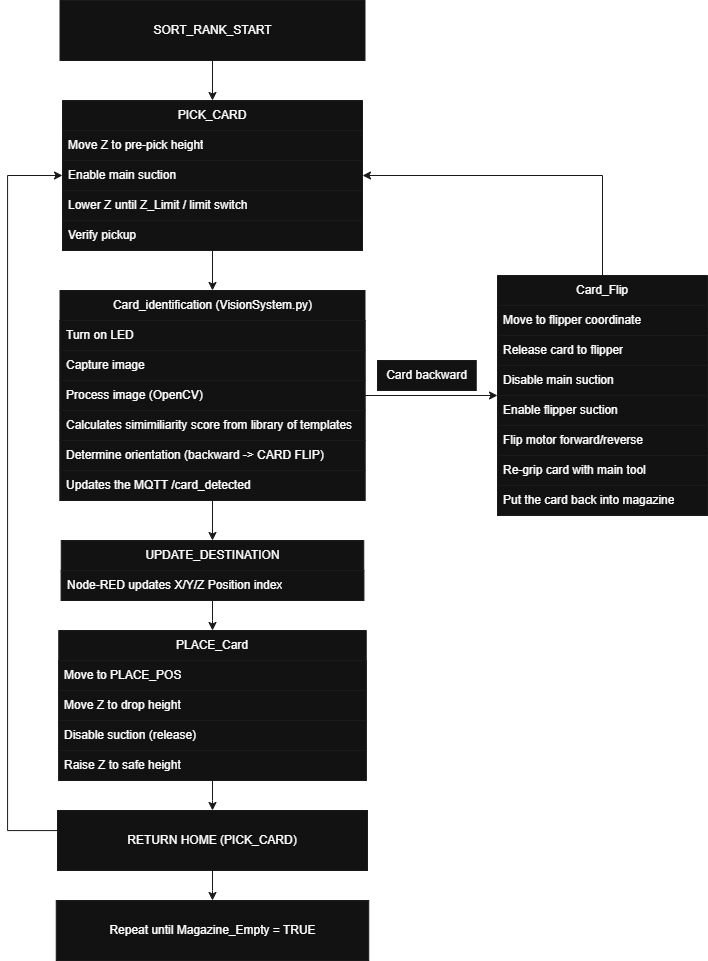

The diagram above was exported from draw.io. Its source (the exported page's mxGraphModel, read from the mxfile embedded in the PNG):
<mxGraphModel dx="1885" dy="999" grid="1" gridSize="10" guides="1" tooltips="1" connect="1" arrows="1" fold="1" page="1" pageScale="1" pageWidth="827" pageHeight="1169" math="0" shadow="0">
  <root>
    <mxCell id="WIyWlLk6GJQsqaUBKTNV-0" />
    <mxCell id="WIyWlLk6GJQsqaUBKTNV-1" parent="WIyWlLk6GJQsqaUBKTNV-0" />
    <mxCell id="7fq9YquVfzEih8VSK2At-62" edge="1" parent="WIyWlLk6GJQsqaUBKTNV-1" source="7fq9YquVfzEih8VSK2At-43" style="edgeStyle=orthogonalEdgeStyle;rounded=0;orthogonalLoop=1;jettySize=auto;html=1;strokeColor=light-dark(#000000,#1A1A1A);" target="7fq9YquVfzEih8VSK2At-56">
      <mxGeometry relative="1" as="geometry" />
    </mxCell>
    <mxCell id="7fq9YquVfzEih8VSK2At-43" parent="WIyWlLk6GJQsqaUBKTNV-1" style="swimlane;fontStyle=0;childLayout=stackLayout;horizontal=1;startSize=30;horizontalStack=0;resizeParent=1;resizeParentMax=0;resizeLast=0;collapsible=1;marginBottom=0;whiteSpace=wrap;html=1;strokeColor=light-dark(#000000,#1A1A1A);" value="PICK_CARD" vertex="1">
      <mxGeometry height="150" width="300" x="75" y="170" as="geometry" />
    </mxCell>
    <mxCell id="7fq9YquVfzEih8VSK2At-44" parent="7fq9YquVfzEih8VSK2At-43" style="text;strokeColor=light-dark(#000000,#1A1A1A);fillColor=default;align=left;verticalAlign=middle;spacingLeft=4;spacingRight=4;overflow=hidden;points=[[0,0.5],[1,0.5]];portConstraint=eastwest;rotatable=0;whiteSpace=wrap;html=1;" value=" Move Z to pre-pick height" vertex="1">
      <mxGeometry height="30" width="300" y="30" as="geometry" />
    </mxCell>
    <mxCell id="7fq9YquVfzEih8VSK2At-46" parent="7fq9YquVfzEih8VSK2At-43" style="text;strokeColor=light-dark(#000000,#1A1A1A);fillColor=default;align=left;verticalAlign=middle;spacingLeft=4;spacingRight=4;overflow=hidden;points=[[0,0.5],[1,0.5]];portConstraint=eastwest;rotatable=0;whiteSpace=wrap;html=1;" value="Enable main suction" vertex="1">
      <mxGeometry height="30" width="300" y="60" as="geometry" />
    </mxCell>
    <mxCell id="7fq9YquVfzEih8VSK2At-45" parent="7fq9YquVfzEih8VSK2At-43" style="text;strokeColor=light-dark(#000000,#1A1A1A);fillColor=default;align=left;verticalAlign=middle;spacingLeft=4;spacingRight=4;overflow=hidden;points=[[0,0.5],[1,0.5]];portConstraint=eastwest;rotatable=0;whiteSpace=wrap;html=1;" value="Lower Z until Z_Limit / limit switch&amp;nbsp;" vertex="1">
      <mxGeometry height="30" width="300" y="90" as="geometry" />
    </mxCell>
    <mxCell id="7fq9YquVfzEih8VSK2At-48" parent="7fq9YquVfzEih8VSK2At-43" style="text;strokeColor=light-dark(#000000,#1A1A1A);fillColor=default;align=left;verticalAlign=middle;spacingLeft=4;spacingRight=4;overflow=hidden;points=[[0,0.5],[1,0.5]];portConstraint=eastwest;rotatable=0;whiteSpace=wrap;html=1;" value="Verify pickup" vertex="1">
      <mxGeometry height="30" width="300" y="120" as="geometry" />
    </mxCell>
    <mxCell id="7fq9YquVfzEih8VSK2At-103" edge="1" parent="WIyWlLk6GJQsqaUBKTNV-1" source="7fq9YquVfzEih8VSK2At-49" style="edgeStyle=orthogonalEdgeStyle;rounded=0;orthogonalLoop=1;jettySize=auto;html=1;entryX=1;entryY=0.5;entryDx=0;entryDy=0;strokeColor=light-dark(#000000,#1A1A1A);" target="7fq9YquVfzEih8VSK2At-46">
      <mxGeometry relative="1" as="geometry" />
    </mxCell>
    <mxCell id="7fq9YquVfzEih8VSK2At-49" parent="WIyWlLk6GJQsqaUBKTNV-1" style="swimlane;fontStyle=0;childLayout=stackLayout;horizontal=1;startSize=30;horizontalStack=0;resizeParent=1;resizeParentMax=0;resizeLast=0;collapsible=1;marginBottom=0;whiteSpace=wrap;html=1;strokeColor=light-dark(#000000,#1A1A1A);" value="Card_Flip" vertex="1">
      <mxGeometry height="240" width="210" x="510" y="345" as="geometry" />
    </mxCell>
    <mxCell id="7fq9YquVfzEih8VSK2At-52" parent="7fq9YquVfzEih8VSK2At-49" style="text;strokeColor=light-dark(#000000,#1A1A1A);fillColor=default;align=left;verticalAlign=middle;spacingLeft=4;spacingRight=4;overflow=hidden;points=[[0,0.5],[1,0.5]];portConstraint=eastwest;rotatable=0;whiteSpace=wrap;html=1;" value="Move to flipper coordinate" vertex="1">
      <mxGeometry height="30" width="210" y="30" as="geometry" />
    </mxCell>
    <mxCell id="7fq9YquVfzEih8VSK2At-79" parent="7fq9YquVfzEih8VSK2At-49" style="text;strokeColor=light-dark(#000000,#1A1A1A);fillColor=default;align=left;verticalAlign=middle;spacingLeft=4;spacingRight=4;overflow=hidden;points=[[0,0.5],[1,0.5]];portConstraint=eastwest;rotatable=0;whiteSpace=wrap;html=1;" value="Release card to flipper" vertex="1">
      <mxGeometry height="30" width="210" y="60" as="geometry" />
    </mxCell>
    <mxCell id="7fq9YquVfzEih8VSK2At-80" parent="7fq9YquVfzEih8VSK2At-49" style="text;strokeColor=light-dark(#000000,#1A1A1A);fillColor=default;align=left;verticalAlign=middle;spacingLeft=4;spacingRight=4;overflow=hidden;points=[[0,0.5],[1,0.5]];portConstraint=eastwest;rotatable=0;whiteSpace=wrap;html=1;" value="Disable main suction" vertex="1">
      <mxGeometry height="30" width="210" y="90" as="geometry" />
    </mxCell>
    <mxCell id="7fq9YquVfzEih8VSK2At-81" parent="7fq9YquVfzEih8VSK2At-49" style="text;strokeColor=light-dark(#000000,#1A1A1A);fillColor=default;align=left;verticalAlign=middle;spacingLeft=4;spacingRight=4;overflow=hidden;points=[[0,0.5],[1,0.5]];portConstraint=eastwest;rotatable=0;whiteSpace=wrap;html=1;" value="Enable flipper suction" vertex="1">
      <mxGeometry height="30" width="210" y="120" as="geometry" />
    </mxCell>
    <mxCell id="7fq9YquVfzEih8VSK2At-82" parent="7fq9YquVfzEih8VSK2At-49" style="text;strokeColor=light-dark(#000000,#1A1A1A);fillColor=default;align=left;verticalAlign=middle;spacingLeft=4;spacingRight=4;overflow=hidden;points=[[0,0.5],[1,0.5]];portConstraint=eastwest;rotatable=0;whiteSpace=wrap;html=1;" value="Flip motor forward/reverse" vertex="1">
      <mxGeometry height="30" width="210" y="150" as="geometry" />
    </mxCell>
    <mxCell id="7fq9YquVfzEih8VSK2At-83" parent="7fq9YquVfzEih8VSK2At-49" style="text;strokeColor=light-dark(#000000,#1A1A1A);fillColor=default;align=left;verticalAlign=middle;spacingLeft=4;spacingRight=4;overflow=hidden;points=[[0,0.5],[1,0.5]];portConstraint=eastwest;rotatable=0;whiteSpace=wrap;html=1;" value="Re-grip card with main tool" vertex="1">
      <mxGeometry height="30" width="210" y="180" as="geometry" />
    </mxCell>
    <mxCell id="7fq9YquVfzEih8VSK2At-91" parent="7fq9YquVfzEih8VSK2At-49" style="text;strokeColor=light-dark(#000000,#1A1A1A);fillColor=default;align=left;verticalAlign=middle;spacingLeft=4;spacingRight=4;overflow=hidden;points=[[0,0.5],[1,0.5]];portConstraint=eastwest;rotatable=0;whiteSpace=wrap;html=1;" value="Put the card back into magazine" vertex="1">
      <mxGeometry height="30" width="210" y="210" as="geometry" />
    </mxCell>
    <mxCell id="7fq9YquVfzEih8VSK2At-54" parent="WIyWlLk6GJQsqaUBKTNV-1" style="text;html=1;whiteSpace=wrap;strokeColor=light-dark(#000000,#1A1A1A);fillColor=default;align=center;verticalAlign=middle;rounded=0;" value="Card backward" vertex="1">
      <mxGeometry height="30" width="98.75" x="390" y="430" as="geometry" />
    </mxCell>
    <mxCell id="7fq9YquVfzEih8VSK2At-102" edge="1" parent="WIyWlLk6GJQsqaUBKTNV-1" source="7fq9YquVfzEih8VSK2At-56" style="edgeStyle=orthogonalEdgeStyle;rounded=0;orthogonalLoop=1;jettySize=auto;html=1;strokeColor=light-dark(#000000,#1A1A1A);" target="7fq9YquVfzEih8VSK2At-49">
      <mxGeometry relative="1" as="geometry" />
    </mxCell>
    <mxCell id="7fq9YquVfzEih8VSK2At-128" edge="1" parent="WIyWlLk6GJQsqaUBKTNV-1" source="7fq9YquVfzEih8VSK2At-56" style="edgeStyle=orthogonalEdgeStyle;rounded=0;orthogonalLoop=1;jettySize=auto;html=1;entryX=0.5;entryY=0;entryDx=0;entryDy=0;strokeColor=light-dark(#000000,#1A1A1A);" target="7fq9YquVfzEih8VSK2At-121">
      <mxGeometry relative="1" as="geometry" />
    </mxCell>
    <mxCell id="7fq9YquVfzEih8VSK2At-56" parent="WIyWlLk6GJQsqaUBKTNV-1" style="swimlane;fontStyle=0;childLayout=stackLayout;horizontal=1;startSize=30;horizontalStack=0;resizeParent=1;resizeParentMax=0;resizeLast=0;collapsible=1;marginBottom=0;whiteSpace=wrap;html=1;strokeColor=light-dark(#000000,#1A1A1A);" value="Card_identification (VisionSystem.py)" vertex="1">
      <mxGeometry height="210" width="305" x="72.5" y="360" as="geometry" />
    </mxCell>
    <mxCell id="7fq9YquVfzEih8VSK2At-57" parent="7fq9YquVfzEih8VSK2At-56" style="text;strokeColor=light-dark(#000000,#1A1A1A);fillColor=default;align=left;verticalAlign=middle;spacingLeft=4;spacingRight=4;overflow=hidden;points=[[0,0.5],[1,0.5]];portConstraint=eastwest;rotatable=0;whiteSpace=wrap;html=1;" value="Turn on LED" vertex="1">
      <mxGeometry height="30" width="305" y="30" as="geometry" />
    </mxCell>
    <mxCell id="7fq9YquVfzEih8VSK2At-76" parent="7fq9YquVfzEih8VSK2At-56" style="text;strokeColor=light-dark(#000000,#1A1A1A);fillColor=default;align=left;verticalAlign=middle;spacingLeft=4;spacingRight=4;overflow=hidden;points=[[0,0.5],[1,0.5]];portConstraint=eastwest;rotatable=0;whiteSpace=wrap;html=1;" value="Capture image" vertex="1">
      <mxGeometry height="30" width="305" y="60" as="geometry" />
    </mxCell>
    <mxCell id="7fq9YquVfzEih8VSK2At-77" parent="7fq9YquVfzEih8VSK2At-56" style="text;strokeColor=light-dark(#000000,#1A1A1A);fillColor=default;align=left;verticalAlign=middle;spacingLeft=4;spacingRight=4;overflow=hidden;points=[[0,0.5],[1,0.5]];portConstraint=eastwest;rotatable=0;whiteSpace=wrap;html=1;" value="Process image (OpenCV)" vertex="1">
      <mxGeometry height="30" width="305" y="90" as="geometry" />
    </mxCell>
    <mxCell id="7fq9YquVfzEih8VSK2At-78" parent="7fq9YquVfzEih8VSK2At-56" style="text;strokeColor=light-dark(#000000,#1A1A1A);fillColor=default;align=left;verticalAlign=middle;spacingLeft=4;spacingRight=4;overflow=hidden;points=[[0,0.5],[1,0.5]];portConstraint=eastwest;rotatable=0;whiteSpace=wrap;html=1;" value="Calculates simimiliarity score from library of templates" vertex="1">
      <mxGeometry height="30" width="305" y="120" as="geometry" />
    </mxCell>
    <mxCell id="7fq9YquVfzEih8VSK2At-118" parent="7fq9YquVfzEih8VSK2At-56" style="text;strokeColor=light-dark(#000000,#1A1A1A);fillColor=default;align=left;verticalAlign=middle;spacingLeft=4;spacingRight=4;overflow=hidden;points=[[0,0.5],[1,0.5]];portConstraint=eastwest;rotatable=0;whiteSpace=wrap;html=1;" value="Determine orientation (backward -&amp;gt; CARD FLIP)" vertex="1">
      <mxGeometry height="30" width="305" y="150" as="geometry" />
    </mxCell>
    <mxCell id="7fq9YquVfzEih8VSK2At-60" parent="7fq9YquVfzEih8VSK2At-56" style="text;strokeColor=light-dark(#000000,#1A1A1A);fillColor=default;align=left;verticalAlign=middle;spacingLeft=4;spacingRight=4;overflow=hidden;points=[[0,0.5],[1,0.5]];portConstraint=eastwest;rotatable=0;whiteSpace=wrap;html=1;" value="Updates the MQTT /card_detected" vertex="1">
      <mxGeometry height="30" width="305" y="180" as="geometry" />
    </mxCell>
    <mxCell id="7fq9YquVfzEih8VSK2At-113" edge="1" parent="WIyWlLk6GJQsqaUBKTNV-1" source="7fq9YquVfzEih8VSK2At-104" style="edgeStyle=orthogonalEdgeStyle;rounded=0;orthogonalLoop=1;jettySize=auto;html=1;strokeColor=light-dark(#000000,#1A1A1A);" target="7fq9YquVfzEih8VSK2At-112" value="">
      <mxGeometry relative="1" as="geometry" />
    </mxCell>
    <mxCell id="7fq9YquVfzEih8VSK2At-104" parent="WIyWlLk6GJQsqaUBKTNV-1" style="swimlane;fontStyle=0;childLayout=stackLayout;horizontal=1;startSize=30;horizontalStack=0;resizeParent=1;resizeParentMax=0;resizeLast=0;collapsible=1;marginBottom=0;whiteSpace=wrap;html=1;strokeColor=light-dark(#000000,#1A1A1A);" value="PLACE_Card" vertex="1">
      <mxGeometry height="150" width="307.5" x="71.25" y="700" as="geometry" />
    </mxCell>
    <mxCell id="7fq9YquVfzEih8VSK2At-105" parent="7fq9YquVfzEih8VSK2At-104" style="text;strokeColor=light-dark(#000000,#1A1A1A);fillColor=default;align=left;verticalAlign=middle;spacingLeft=4;spacingRight=4;overflow=hidden;points=[[0,0.5],[1,0.5]];portConstraint=eastwest;rotatable=0;whiteSpace=wrap;html=1;" value="Move to PLACE_POS" vertex="1">
      <mxGeometry height="30" width="307.5" y="30" as="geometry" />
    </mxCell>
    <mxCell id="7fq9YquVfzEih8VSK2At-106" parent="7fq9YquVfzEih8VSK2At-104" style="text;strokeColor=light-dark(#000000,#1A1A1A);fillColor=default;align=left;verticalAlign=middle;spacingLeft=4;spacingRight=4;overflow=hidden;points=[[0,0.5],[1,0.5]];portConstraint=eastwest;rotatable=0;whiteSpace=wrap;html=1;" value="Move Z to drop height" vertex="1">
      <mxGeometry height="30" width="307.5" y="60" as="geometry" />
    </mxCell>
    <mxCell id="7fq9YquVfzEih8VSK2At-109" parent="7fq9YquVfzEih8VSK2At-104" style="text;strokeColor=light-dark(#000000,#1A1A1A);fillColor=default;align=left;verticalAlign=middle;spacingLeft=4;spacingRight=4;overflow=hidden;points=[[0,0.5],[1,0.5]];portConstraint=eastwest;rotatable=0;whiteSpace=wrap;html=1;" value=" Disable suction (release)" vertex="1">
      <mxGeometry height="30" width="307.5" y="90" as="geometry" />
    </mxCell>
    <mxCell id="7fq9YquVfzEih8VSK2At-107" parent="7fq9YquVfzEih8VSK2At-104" style="text;strokeColor=light-dark(#000000,#1A1A1A);fillColor=default;align=left;verticalAlign=middle;spacingLeft=4;spacingRight=4;overflow=hidden;points=[[0,0.5],[1,0.5]];portConstraint=eastwest;rotatable=0;whiteSpace=wrap;html=1;" value="Raise Z to safe height" vertex="1">
      <mxGeometry height="30" width="307.5" y="120" as="geometry" />
    </mxCell>
    <mxCell id="7fq9YquVfzEih8VSK2At-129" edge="1" parent="WIyWlLk6GJQsqaUBKTNV-1" source="7fq9YquVfzEih8VSK2At-112" style="edgeStyle=orthogonalEdgeStyle;rounded=0;orthogonalLoop=1;jettySize=auto;html=1;entryX=0;entryY=0.5;entryDx=0;entryDy=0;strokeColor=light-dark(#000000,#1A1A1A);" target="7fq9YquVfzEih8VSK2At-46">
      <mxGeometry relative="1" as="geometry">
        <Array as="points">
          <mxPoint x="20" y="900" />
          <mxPoint x="20" y="245" />
        </Array>
      </mxGeometry>
    </mxCell>
    <mxCell id="7fq9YquVfzEih8VSK2At-132" edge="1" parent="WIyWlLk6GJQsqaUBKTNV-1" source="7fq9YquVfzEih8VSK2At-112" style="edgeStyle=orthogonalEdgeStyle;rounded=0;orthogonalLoop=1;jettySize=auto;html=1;strokeColor=light-dark(#000000,#1A1A1A);" target="7fq9YquVfzEih8VSK2At-131" value="">
      <mxGeometry relative="1" as="geometry" />
    </mxCell>
    <mxCell id="7fq9YquVfzEih8VSK2At-112" parent="WIyWlLk6GJQsqaUBKTNV-1" style="rounded=0;whiteSpace=wrap;html=1;strokeColor=light-dark(#000000,#1A1A1A);" value="&lt;div&gt;RETURN HOME (PICK_CARD)&lt;/div&gt;" vertex="1">
      <mxGeometry height="60" width="310" x="70" y="880" as="geometry" />
    </mxCell>
    <mxCell id="7fq9YquVfzEih8VSK2At-117" edge="1" parent="WIyWlLk6GJQsqaUBKTNV-1" source="7fq9YquVfzEih8VSK2At-116" style="edgeStyle=orthogonalEdgeStyle;rounded=0;orthogonalLoop=1;jettySize=auto;html=1;strokeColor=light-dark(#000000,#1A1A1A);" target="7fq9YquVfzEih8VSK2At-43">
      <mxGeometry relative="1" as="geometry" />
    </mxCell>
    <mxCell id="7fq9YquVfzEih8VSK2At-116" parent="WIyWlLk6GJQsqaUBKTNV-1" style="rounded=0;whiteSpace=wrap;html=1;strokeColor=light-dark(#000000,#1A1A1A);" value="SORT_RANK_START" vertex="1">
      <mxGeometry height="60" width="305" x="72.5" y="70" as="geometry" />
    </mxCell>
    <mxCell id="7fq9YquVfzEih8VSK2At-130" edge="1" parent="WIyWlLk6GJQsqaUBKTNV-1" source="7fq9YquVfzEih8VSK2At-121" style="edgeStyle=orthogonalEdgeStyle;rounded=0;orthogonalLoop=1;jettySize=auto;html=1;entryX=0.5;entryY=0;entryDx=0;entryDy=0;strokeColor=light-dark(#000000,#1A1A1A);" target="7fq9YquVfzEih8VSK2At-104">
      <mxGeometry relative="1" as="geometry" />
    </mxCell>
    <mxCell id="7fq9YquVfzEih8VSK2At-121" parent="WIyWlLk6GJQsqaUBKTNV-1" style="swimlane;fontStyle=0;childLayout=stackLayout;horizontal=1;startSize=30;horizontalStack=0;resizeParent=1;resizeParentMax=0;resizeLast=0;collapsible=1;marginBottom=0;whiteSpace=wrap;html=1;strokeColor=light-dark(#000000,#1A1A1A);" value="UPDATE_DESTINATION" vertex="1">
      <mxGeometry height="60" width="302.5" x="73.75" y="610" as="geometry" />
    </mxCell>
    <mxCell id="7fq9YquVfzEih8VSK2At-122" parent="7fq9YquVfzEih8VSK2At-121" style="text;strokeColor=light-dark(#000000,#1A1A1A);fillColor=default;align=left;verticalAlign=middle;spacingLeft=4;spacingRight=4;overflow=hidden;points=[[0,0.5],[1,0.5]];portConstraint=eastwest;rotatable=0;whiteSpace=wrap;html=1;" value="Node-RED updates X/Y/Z Position index" vertex="1">
      <mxGeometry height="30" width="302.5" y="30" as="geometry" />
    </mxCell>
    <mxCell id="7fq9YquVfzEih8VSK2At-131" parent="WIyWlLk6GJQsqaUBKTNV-1" style="rounded=0;whiteSpace=wrap;html=1;strokeColor=light-dark(#000000,#1A1A1A);" value="Repeat until Magazine_Empty = TRUE" vertex="1">
      <mxGeometry height="60" width="312.5" x="68.75" y="970" as="geometry" />
    </mxCell>
  </root>
</mxGraphModel>